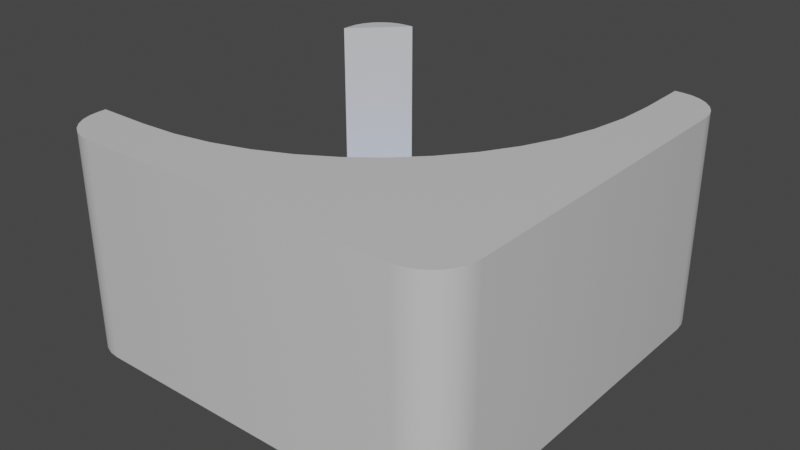 # Source: river1.blend  (saved by Blender 2.91.10; exported with 4.5.12 LTS)
import bpy
from mathutils import Matrix  # noqa: F401  (used for matrix-valued properties, if any)

bpy.ops.wm.read_factory_settings(use_empty=True)
scene = bpy.context.scene
scene.name = 'Scene'

# ---- collections
col_collection = bpy.data.collections.new('Collection'); scene.collection.children.link(col_collection)

# ---- materials (node trees are filled in below, after node groups)
mat_ground_001 = bpy.data.materials.new('Ground.001')
mat_ground_001.use_transparent_shadow = False
mat_ground_001.diffuse_color = (0.6344, 0.6344, 0.6344, 1.0)
mat_ground_001.roughness = 0.5
mat_water = bpy.data.materials.new('water')
mat_water.use_transparent_shadow = False

# ---- material node trees
mat_ground_001.use_nodes = True; mat_ground_001.node_tree.nodes.clear()
_N = mat_ground_001.node_tree.nodes; _L = mat_ground_001.node_tree.links
n0 = _N.new('ShaderNodeBsdfPrincipled'); n0.name = 'Principled BSDF'; n0.location = (10, 300)
n0.distribution = 'GGX'
n0.subsurface_method = 'BURLEY'
n0.inputs[0].default_value = (0.6344, 0.6344, 0.6344, 1.0)
n0.inputs[3].default_value = 1.45
n0.inputs[27].default_value = (0.0, 0.0, 0.0, 1.0)
n0.inputs[28].default_value = 1.0
n1 = _N.new('ShaderNodeNormalMap'); n1.name = 'Normal Map'; n1.location = (-300, -300)
n1.label = 'Normal/Map'
n1.inputs[0].default_value = 0.0
n2 = _N.new('ShaderNodeOutputMaterial'); n2.name = 'Material Output'; n2.location = (300, 300)
_L.new(n0.outputs[0], n2.inputs[0])
_L.new(n1.outputs[0], n0.inputs[5])
n2.is_active_output = True
mat_water.use_nodes = True; mat_water.node_tree.nodes.clear()
_N = mat_water.node_tree.nodes; _L = mat_water.node_tree.links
n0 = _N.new('ShaderNodeBsdfPrincipled'); n0.name = 'Principled BSDF'; n0.location = (10, 300)
n0.distribution = 'GGX'
n0.subsurface_method = 'BURLEY'
n0.inputs[0].default_value = (0.0, 0.2346, 0.7991, 1.0)
n0.inputs[1].default_value = 0.5745
n0.inputs[3].default_value = 1.45
n0.inputs[27].default_value = (0.0, 0.0, 0.0, 1.0)
n0.inputs[28].default_value = 1.0
n1 = _N.new('ShaderNodeOutputMaterial'); n1.name = 'Material Output'; n1.location = (300, 300)
_L.new(n0.outputs[0], n1.inputs[0])
n1.is_active_output = True

# ---- world
world_world = bpy.data.worlds.new('World'); scene.world = world_world
world_world.use_nodes = True; world_world.node_tree.nodes.clear()
_N = world_world.node_tree.nodes; _L = world_world.node_tree.links
n0 = _N.new('ShaderNodeOutputWorld'); n0.name = 'World Output'; n0.location = (300, 300)
n1 = _N.new('ShaderNodeBackground'); n1.name = 'Background'; n1.location = (10, 300)
n1.inputs[0].default_value = (0.05088, 0.05088, 0.05088, 1.0)
_L.new(n1.outputs[0], n0.inputs[0])
n0.is_active_output = True
world_world.color = (0.05088, 0.05088, 0.05088)
world_world.use_sun_shadow = False
world_world.sun_shadow_jitter_overblur = 0.0

# ---- meshes
me_plane_059 = bpy.data.meshes.new('Plane.059')
me_plane_059.from_pydata([(-3.0, 3.0, -3.0), (3.0, -3.0, -3.0), (2.979, -3.0, -3.0), (-3.0, 2.979, -3.0), (2.258, -2.956, -3.0), (1.548, -2.826, -3.0), (0.8589, -2.611, -3.0), (0.2005, -2.315, -3.0), (-0.4174, -1.942, -3.0), (-0.9858, -1.496, -3.0), (-1.496, -0.9858, -3.0), (-1.942, -0.4174, -3.0), (-2.315, 0.2005, -3.0), (-2.611, 0.8589, -3.0), (-2.826, 1.548, -3.0), (-2.956, 2.258, -3.0), (3.0, 3.9, -3.0), (3.9, 3.0, -3.0), (3.011, 3.759, -3.0), (3.044, 3.622, -3.0), (3.098, 3.491, -3.0), (3.172, 3.371, -3.0), (3.264, 3.264, -3.0), (3.371, 3.172, -3.0), (3.491, 3.098, -3.0), (3.622, 3.044, -3.0), (3.759, 3.011, -3.0), (-3.521, -3.916, 0.2195), (-3.342, -3.979, 0.2195), (-4.0, -3.153, 0.2195), (-3.153, -4.0, 0.2195), (-3.153, -4.0, 0.07126), (-4.0, -3.153, 0.07126), (-3.342, -3.979, 0.07126), (-3.521, -3.916, 0.07126), (-3.681, -3.815, 0.07126), (-3.815, -3.681, 0.07126), (-3.916, -3.521, 0.07126), (-3.979, -3.342, 0.07126), (4.0, -3.153, 0.07126), (3.153, -4.0, 0.07126), (3.979, -3.342, 0.07126), (3.916, -3.521, 0.07126), (3.815, -3.681, 0.07126), (3.681, -3.815, 0.07126), (3.521, -3.916, 0.07126), (3.342, -3.979, 0.07126), (-3.153, 4.0, 0.07126), (-4.0, 3.153, 0.07126), (-3.342, 3.979, 0.07126), (-3.521, 3.916, 0.07126), (-3.681, 3.815, 0.07126), (-3.815, 3.681, 0.07126), (-3.916, 3.521, 0.07126), (-3.979, 3.342, 0.07126), (3.153, 4.0, 0.07126), (4.0, 3.153, 0.07126), (3.342, 3.979, 0.07126), (3.521, 3.916, 0.07126), (3.681, 3.815, 0.07126), (3.815, 3.681, 0.07126), (3.916, 3.521, 0.07126), (3.979, 3.342, 0.07126), (-3.681, -3.815, 0.2195), (-3.815, -3.681, 0.2195), (-3.916, -3.521, 0.2195), (-3.979, -3.342, 0.2195), (4.0, -3.153, 0.2195), (3.153, -4.0, 0.2195), (3.979, -3.342, 0.2195), (3.916, -3.521, 0.2195), (3.815, -3.681, 0.2195), (3.681, -3.815, 0.2195), (3.521, -3.916, 0.2195), (3.342, -3.979, 0.2195), (-3.153, 4.0, 0.2195), (-4.0, 3.153, 0.2195), (-3.342, 3.979, 0.2195), (-3.521, 3.916, 0.2195), (-3.681, 3.815, 0.2195), (-3.815, 3.681, 0.2195), (-3.916, 3.521, 0.2195), (-3.979, 3.342, 0.2195), (3.153, 4.0, 0.2195), (4.0, 3.153, 0.2195), (3.342, 3.979, 0.2195), (3.521, 3.916, 0.2195), (3.681, 3.815, 0.2195), (3.815, 3.681, 0.2195), (3.916, 3.521, 0.2195), (3.979, 3.342, 0.2195), (-4.0, -3.153, -3.929), (-4.0, 3.153, -3.929), (-3.979, 3.342, -3.929), (-3.916, 3.521, -3.929), (-3.815, 3.681, -3.929), (-3.681, 3.815, -3.929), (-3.521, 3.916, -3.929), (-3.342, 3.979, -3.929), (-3.153, 4.0, -3.929), (3.153, 4.0, -3.929), (3.342, 3.979, -3.929), (3.521, 3.916, -3.929), (3.681, 3.815, -3.929), (3.815, 3.681, -3.929), (3.916, 3.521, -3.929), (3.979, 3.342, -3.929), (4.0, 3.153, -3.929), (4.0, -3.153, -3.929), (3.979, -3.342, -3.929), (3.916, -3.521, -3.929), (3.815, -3.681, -3.929), (3.681, -3.815, -3.929), (3.521, -3.916, -3.929), (3.342, -3.979, -3.929), (3.153, -4.0, -3.929), (-3.153, -4.0, -3.929), (-3.342, -3.979, -3.929), (-3.521, -3.916, -3.929), (-3.681, -3.815, -3.929), (-3.815, -3.681, -3.929), (-3.916, -3.521, -3.929), (-3.979, -3.342, -3.929), (3.0, -3.0, 0.2195), (2.979, -3.0, 0.2195), (1.548, -2.826, 0.2195), (-3.0, 2.979, 0.2195), (0.8589, -2.611, 0.2195), (-3.0, 3.0, 0.2195), (0.2005, -2.315, 0.2195), (4.0, -3.0, 0.2195), (4.0, -3.0, 0.07126), (-0.4174, -1.942, 0.2195), (4.0, -3.0, -3.0), (-0.9858, -1.496, 0.2195), (-1.496, -0.9858, 0.2195), (-3.0, 4.0, 0.2195), (-3.0, 4.0, 0.07126), (-3.0, 4.0, -3.0), (3.0, 4.0, -3.0), (-1.942, -0.4174, 0.2195), (-2.315, 0.2005, 0.2195), (-2.611, 0.8589, 0.2195), (3.0, 4.0, 0.2195), (3.0, 4.0, 0.07126), (-2.826, 1.548, 0.2195), (-2.956, 2.258, 0.2195), (4.0, 3.0, -3.0), (4.0, 3.0, 0.2195), (4.0, 3.0, 0.07126), (2.258, -2.956, 0.2195)], [], [(42, 43, 111, 110), (45, 44, 72, 73), (47, 49, 77, 75), (44, 43, 71, 72), (49, 50, 78, 77), (43, 42, 70, 71), (48, 32, 29, 76), (50, 51, 79, 78), (42, 41, 69, 70), (32, 38, 66, 29), (51, 52, 80, 79), (41, 39, 67, 69), (38, 37, 65, 66), (52, 53, 81, 80), (37, 36, 64, 65), (53, 54, 82, 81), (56, 62, 90, 84), (36, 35, 63, 64), (54, 48, 76, 82), (62, 61, 89, 90), (35, 34, 27, 63), (61, 60, 88, 89), (34, 33, 28, 27), (60, 59, 87, 88), (33, 31, 30, 28), (59, 58, 86, 87), (31, 40, 68, 30), (58, 57, 85, 86), (40, 46, 74, 68), (57, 55, 83, 85), (46, 45, 73, 74), (91, 92, 93, 94, 95, 96, 97, 98, 99, 100, 101, 102, 103, 104, 105, 106, 107, 108, 109, 110, 111, 112, 113, 114, 115, 116, 117, 118, 119, 120, 121, 122), (50, 49, 98, 97), (43, 44, 112, 111), (49, 47, 99, 98), (44, 45, 113, 112), (45, 46, 114, 113), (55, 57, 101, 100), (46, 40, 115, 114), (57, 58, 102, 101), (40, 31, 116, 115), (58, 59, 103, 102), (31, 33, 117, 116), (59, 60, 104, 103), (33, 34, 118, 117), (60, 61, 105, 104), (32, 48, 92, 91), (34, 35, 119, 118), (61, 62, 106, 105), (48, 54, 93, 92), (35, 36, 120, 119), (62, 56, 107, 106), (54, 53, 94, 93), (36, 37, 121, 120), (53, 52, 95, 94), (37, 38, 122, 121), (39, 41, 109, 108), (52, 51, 96, 95), (38, 32, 91, 122), (41, 42, 110, 109), (51, 50, 97, 96), (1, 2, 124, 123), (126, 3, 0, 128), (1, 123, 130, 131, 133), (136, 128, 0, 138, 137), (148, 143, 144, 139, 16, 18, 19, 20, 21, 22, 23, 24, 25, 26, 17, 147, 149), (2, 4, 150, 124), (4, 5, 125, 150), (5, 6, 127, 125), (6, 7, 129, 127), (7, 8, 132, 129), (8, 9, 134, 132), (9, 10, 135, 134), (135, 10, 11, 140), (140, 11, 12, 141), (141, 12, 13, 142), (142, 13, 14, 145), (145, 14, 15, 146), (146, 15, 3, 126), (72, 71, 70, 69, 67, 130, 123, 124, 150, 125, 127, 129, 132, 134, 135, 140, 141, 142, 145, 146, 126, 128, 136, 75, 77, 78, 79, 80, 81, 82, 76, 29, 66, 65, 64, 63, 27, 28, 30, 68, 74, 73), (148, 84, 90, 89, 88, 87, 86, 85, 83, 143), (56, 84, 148, 149), (67, 39, 131, 130), (47, 75, 136, 137), (83, 55, 144, 143), (55, 100, 99, 47, 137, 138, 139, 144), (131, 39, 108, 107, 56, 149, 147, 133)])
me_plane_059.polygons.foreach_set('use_smooth', [1, 1, 1, 1, 1, 1, 1, 1, 1, 1, 1, 1, 1, 1, 1, 1, 1, 1, 1, 1, 1, 1, 1, 1, 1, 1, 1, 1, 1, 1, 1, 1, 1, 1, 1, 1, 1, 1, 1, 1, 1, 1, 1, 1, 1, 1, 1, 1, 1, 1, 1, 1, 1, 1, 1, 1, 1, 1, 1, 1, 1, 0, 0, 0, 0, 0, 0, 0, 0, 0, 0, 0, 0, 0, 0, 0, 0, 0, 0, 1, 1, 1, 1, 1, 1, 1, 1])
_k = set([(27, 28), (27, 63), (28, 30), (29, 66), (29, 76), (30, 68), (31, 33), (31, 40), (32, 38), (32, 48), (33, 34), (34, 35), (35, 36), (36, 37), (37, 38), (39, 41), (39, 131), (40, 46), (41, 42), (42, 43), (43, 44), (44, 45), (45, 46), (47, 49), (47, 137), (48, 54), (49, 50), (50, 51), (51, 52), (52, 53), (53, 54), (55, 57), (55, 144), (56, 62), (56, 149), (57, 58), (58, 59), (59, 60), (60, 61), (61, 62), (63, 64), (64, 65), (65, 66), (67, 69), (67, 130), (68, 74), (69, 70), (70, 71), (71, 72), (72, 73), (73, 74), (75, 77), (75, 136), (76, 82), (77, 78), (78, 79), (79, 80), (80, 81), (81, 82), (83, 85), (83, 143), (84, 90), (84, 148), (85, 86), (86, 87), (87, 88), (88, 89), (89, 90), (91, 92), (91, 122), (92, 93), (93, 94), (94, 95), (95, 96), (96, 97), (97, 98), (98, 99), (99, 100), (100, 101), (101, 102), (102, 103), (103, 104), (104, 105), (105, 106), (106, 107), (107, 108), (108, 109), (109, 110), (110, 111), (111, 112), (112, 113), (113, 114), (114, 115), (115, 116), (116, 117), (117, 118), (118, 119), (119, 120), (120, 121), (121, 122)])
me_plane_059.attributes.new('sharp_edge', 'BOOLEAN', 'EDGE').data.foreach_set('value', [ (min(e.vertices), max(e.vertices)) in _k for e in me_plane_059.edges])
_uv = me_plane_059.uv_layers.new(name='UVMap')
_uv.uv.foreach_set('vector', [0.9895, 0.0599, 0.9769, 0.03984, 0.9769, 0.03984, 0.9895, 0.0599, 0.9401, 0.01048, 0.9602, 0.02309, 0.9602, 0.02309, 0.9401, 0.01048, 0.1058, 1.0, 0.08227, 0.9973, 0.08227, 0.9973, 0.1058, 1.0, 0.9602, 0.02309, 0.9769, 0.03984, 0.9769, 0.03984, 0.9602, 0.02309, 0.08227, 0.9973, 0.0599, 0.9895, 0.0599, 0.9895, 0.08227, 0.9973, 0.9769, 0.03984, 0.9895, 0.0599, 0.9895, 0.0599, 0.9769, 0.03984, 0.0, 0.8942, 0.0, 0.1058, 0.0, 0.1058, 0.0, 0.8942, 0.0599, 0.9895, 0.03984, 0.9769, 0.03984, 0.9769, 0.0599, 0.9895, 0.9895, 0.0599, 0.9973, 0.08227, 0.9973, 0.08227, 0.9895, 0.0599, 0.0, 0.1058, 0.002653, 0.08227, 0.002653, 0.08227, 0.0, 0.1058, 0.03984, 0.9769, 0.02309, 0.9602, 0.02309, 0.9602, 0.03984, 0.9769, 0.9973, 0.08227, 1.0, 0.1058, 1.0, 0.1058, 0.9973, 0.08227, 0.002653, 0.08227, 0.01048, 0.0599, 0.01048, 0.0599, 0.002653, 0.08227, 0.02309, 0.9602, 0.01048, 0.9401, 0.01048, 0.9401, 0.02309, 0.9602, 0.01048, 0.0599, 0.02309, 0.03984, 0.02309, 0.03984, 0.01048, 0.0599, 0.01048, 0.9401, 0.002653, 0.9177, 0.002653, 0.9177, 0.01048, 0.9401, 1.0, 0.8942, 0.9973, 0.9177, 0.9973, 0.9177, 1.0, 0.8942, 0.02309, 0.03984, 0.03984, 0.02309, 0.03984, 0.02309, 0.02309, 0.03984, 0.002653, 0.9177, 0.0, 0.8942, 0.0, 0.8942, 0.002653, 0.9177, 0.9973, 0.9177, 0.9895, 0.9401, 0.9895, 0.9401, 0.9973, 0.9177, 0.03984, 0.02309, 0.0599, 0.01048, 0.0599, 0.01048, 0.03984, 0.02309, 0.9895, 0.9401, 0.9769, 0.9602, 0.9769, 0.9602, 0.9895, 0.9401, 0.0599, 0.01048, 0.08227, 0.002653, 0.08227, 0.002653, 0.0599, 0.01048, 0.9769, 0.9602, 0.9602, 0.9769, 0.9602, 0.9769, 0.9769, 0.9602, 0.08227, 0.002653, 0.1058, 0.0, 0.1058, 0.0, 0.08227, 0.002653, 0.9602, 0.9769, 0.9401, 0.9895, 0.9401, 0.9895, 0.9602, 0.9769, 0.1058, 0.0, 0.8942, 0.0, 0.8942, 0.0, 0.1058, 0.0, 0.9401, 0.9895, 0.9177, 0.9973, 0.9177, 0.9973, 0.9401, 0.9895, 0.8942, 0.0, 0.9177, 0.002653, 0.9177, 0.002653, 0.8942, 0.0, 0.9177, 0.9973, 0.8942, 1.0, 0.8942, 1.0, 0.9177, 0.9973, 0.9177, 0.002653, 0.9401, 0.01048, 0.9401, 0.01048, 0.9177, 0.002653, 0.0, 0.1058, 0.0, 0.8942, 0.002653, 0.9177, 0.01048, 0.9401, 0.02309, 0.9602, 0.03984, 0.9769, 0.0599, 0.9895, 0.08227, 0.9973, 0.1058, 1.0, 0.8942, 1.0, 0.9177, 0.9973, 0.9401, 0.9895, 0.9602, 0.9769, 0.9769, 0.9602, 0.9895, 0.9401, 0.9973, 0.9177, 1.0, 0.8942, 1.0, 0.1058, 0.9973, 0.08227, 0.9895, 0.0599, 0.9769, 0.03984, 0.9602, 0.02309, 0.9401, 0.01048, 0.9177, 0.002653, 0.8942, 0.0, 0.1058, 0.0, 0.08227, 0.002653, 0.0599, 0.01048, 0.03984, 0.02309, 0.02309, 0.03984, 0.01048, 0.0599, 0.002653, 0.08227, 0.0599, 0.9895, 0.08227, 0.9973, 0.08227, 0.9973, 0.0599, 0.9895, 0.9769, 0.03984, 0.9602, 0.02309, 0.9602, 0.02309, 0.9769, 0.03984, 0.08227, 0.9973, 0.1058, 1.0, 0.1058, 1.0, 0.08227, 0.9973, 0.9602, 0.02309, 0.9401, 0.01048, 0.9401, 0.01048, 0.9602, 0.02309, 0.9401, 0.01048, 0.9177, 0.002653, 0.9177, 0.002653, 0.9401, 0.01048, 0.8942, 1.0, 0.9177, 0.9973, 0.9177, 0.9973, 0.8942, 1.0, 0.9177, 0.002653, 0.8942, 0.0, 0.8942, 0.0, 0.9177, 0.002653, 0.9177, 0.9973, 0.9401, 0.9895, 0.9401, 0.9895, 0.9177, 0.9973, 0.8942, 0.0, 0.1058, 0.0, 0.1058, 0.0, 0.8942, 0.0, 0.9401, 0.9895, 0.9602, 0.9769, 0.9602, 0.9769, 0.9401, 0.9895, 0.1058, 0.0, 0.08227, 0.002653, 0.08227, 0.002653, 0.1058, 0.0, 0.9602, 0.9769, 0.9769, 0.9602, 0.9769, 0.9602, 0.9602, 0.9769, 0.08227, 0.002653, 0.0599, 0.01048, 0.0599, 0.01048, 0.08227, 0.002653, 0.9769, 0.9602, 0.9895, 0.9401, 0.9895, 0.9401, 0.9769, 0.9602, 0.0, 0.1058, 0.0, 0.8942, 0.0, 0.8942, 0.0, 0.1058, 0.0599, 0.01048, 0.03984, 0.02309, 0.03984, 0.02309, 0.0599, 0.01048, 0.9895, 0.9401, 0.9973, 0.9177, 0.9973, 0.9177, 0.9895, 0.9401, 0.0, 0.8942, 0.002653, 0.9177, 0.002653, 0.9177, 0.0, 0.8942, 0.03984, 0.02309, 0.02309, 0.03984, 0.02309, 0.03984, 0.03984, 0.02309, 0.9973, 0.9177, 1.0, 0.8942, 1.0, 0.8942, 0.9973, 0.9177, 0.002653, 0.9177, 0.01048, 0.9401, 0.01048, 0.9401, 0.002653, 0.9177, 0.02309, 0.03984, 0.01048, 0.0599, 0.01048, 0.0599, 0.02309, 0.03984, 0.01048, 0.9401, 0.02309, 0.9602, 0.02309, 0.9602, 0.01048, 0.9401, 0.01048, 0.0599, 0.002653, 0.08227, 0.002653, 0.08227, 0.01048, 0.0599, 1.0, 0.1058, 0.9973, 0.08227, 0.9973, 0.08227, 1.0, 0.1058, 0.02309, 0.9602, 0.03984, 0.9769, 0.03984, 0.9769, 0.02309, 0.9602, 0.002653, 0.08227, 0.0, 0.1058, 0.0, 0.1058, 0.002653, 0.08227, 0.9973, 0.08227, 0.9895, 0.0599, 0.9895, 0.0599, 0.9973, 0.08227, 0.03984, 0.9769, 0.0599, 0.9895, 0.0599, 0.9895, 0.03984, 0.9769, 0.375, 0.75, 0.375, 0.7509, 0.5091, 0.7509, 0.5091, 0.75, 0.5091, 0.2491, 0.375, 0.2491, 0.375, 0.25, 0.5091, 0.25, 0.375, 0.75, 0.5091, 0.75, 0.5091, 0.75, 0.503, 0.75, 0.375, 0.75, 0.5091, 0.25, 0.5091, 0.25, 0.375, 0.25, 0.375, 0.25, 0.503, 0.25, 0.5091, 0.5, 0.5091, 0.5, 0.503, 0.5, 0.375, 0.5, 0.375, 0.5, 0.375, 0.5, 0.375, 0.5, 0.375, 0.5, 0.375, 0.5, 0.375, 0.5, 0.375, 0.5, 0.375, 0.5, 0.375, 0.5, 0.375, 0.5, 0.375, 0.5, 0.375, 0.5, 0.503, 0.5, 0.375, 0.7509, 0.375, 0.7809, 0.5091, 0.7809, 0.5091, 0.7509, 0.375, 0.7809, 0.375, 0.8105, 0.5091, 0.8105, 0.5091, 0.7809, 0.375, 0.8105, 0.375, 0.8392, 0.5091, 0.8392, 0.5091, 0.8105, 0.375, 0.8392, 0.375, 0.8666, 0.5091, 0.8666, 0.5091, 0.8392, 0.375, 0.8666, 0.375, 0.8924, 0.5091, 0.8924, 0.5091, 0.8666, 0.375, 0.8924, 0.375, 0.9161, 0.5091, 0.9161, 0.5091, 0.8924, 0.375, 0.0, 0.375, 0.08393, 0.5091, 0.08393, 0.5091, 0.0, 0.5091, 0.08393, 0.375, 0.08393, 0.375, 0.1076, 0.5091, 0.1076, 0.5091, 0.1076, 0.375, 0.1076, 0.375, 0.1334, 0.5091, 0.1334, 0.5091, 0.1334, 0.375, 0.1334, 0.375, 0.1608, 0.5091, 0.1608, 0.5091, 0.1608, 0.375, 0.1608, 0.375, 0.1895, 0.5091, 0.1895, 0.5091, 0.1895, 0.375, 0.1895, 0.375, 0.2191, 0.5091, 0.2191, 0.5091, 0.2191, 0.375, 0.2191, 0.375, 0.2491, 0.5091, 0.2491, 0.9602, 0.02309, 0.9769, 0.03984, 0.9895, 0.0599, 0.9973, 0.08227, 1.0, 0.1058, 1.0, 0.125, 0.875, 0.125, 0.8724, 0.125, 0.7823, 0.1304, 0.6935, 0.1467, 0.6074, 0.1736, 0.5251, 0.2106, 0.4478, 0.2573, 0.3768, 0.313, 0.313, 0.3768, 0.2573, 0.4478, 0.2106, 0.5251, 0.1736, 0.6074, 0.1467, 0.6935, 0.1304, 0.7823, 0.125, 0.8724, 0.125, 0.875, 0.125, 1.0, 0.1058, 1.0, 0.08227, 0.9973, 0.0599, 0.9895, 0.03984, 0.9769, 0.02309, 0.9602, 0.01048, 0.9401, 0.002653, 0.9177, 0.0, 0.8942, 0.0, 0.1058, 0.002653, 0.08227, 0.01048, 0.0599, 0.02309, 0.03984, 0.03984, 0.02309, 0.0599, 0.01048, 0.08227, 0.002653, 0.1058, 0.0, 0.8942, 0.0, 0.9177, 0.002653, 0.9401, 0.01048, 1.0, 0.875, 1.0, 0.8942, 0.9973, 0.9177, 0.9895, 0.9401, 0.9769, 0.9602, 0.9602, 0.9769, 0.9401, 0.9895, 0.9177, 0.9973, 0.8942, 1.0, 0.875, 1.0, 1.0, 0.8942, 1.0, 0.8942, 1.0, 0.875, 1.0, 0.875, 1.0, 0.1058, 1.0, 0.1058, 1.0, 0.125, 1.0, 0.125, 0.1058, 1.0, 0.1058, 1.0, 0.125, 1.0, 0.125, 1.0, 0.8942, 1.0, 0.8942, 1.0, 0.875, 1.0, 0.875, 1.0, 0.8942, 1.0, 0.8942, 1.0, 0.1058, 1.0, 0.1058, 1.0, 0.125, 1.0, 0.125, 1.0, 0.875, 1.0, 0.875, 1.0, 1.0, 0.125, 1.0, 0.1058, 1.0, 0.1058, 1.0, 0.8942, 1.0, 0.8942, 1.0, 0.875, 1.0, 0.875, 1.0, 0.125])
_ca = me_plane_059.color_attributes.new('Col', 'BYTE_COLOR', 'CORNER')
_ca.data.foreach_set('color', [1.0, 1.0, 1.0, 1.0, 1.0, 1.0, 1.0, 1.0, 1.0, 1.0, 1.0, 1.0, 1.0, 1.0, 1.0, 1.0, 1.0, 1.0, 1.0, 1.0, 1.0, 1.0, 1.0, 1.0, 1.0, 1.0, 1.0, 1.0, 1.0, 1.0, 1.0, 1.0, 1.0, 1.0, 1.0, 1.0, 1.0, 1.0, 1.0, 1.0, 1.0, 1.0, 1.0, 1.0, 1.0, 1.0, 1.0, 1.0, 1.0, 1.0, 1.0, 1.0, 1.0, 1.0, 1.0, 1.0, 1.0, 1.0, 1.0, 1.0, 1.0, 1.0, 1.0, 1.0, 1.0, 1.0, 1.0, 1.0, 1.0, 1.0, 1.0, 1.0, 1.0, 1.0, 1.0, 1.0, 1.0, 1.0, 1.0, 1.0, 1.0, 1.0, 1.0, 1.0, 1.0, 1.0, 1.0, 1.0, 1.0, 1.0, 1.0, 1.0, 1.0, 1.0, 1.0, 1.0, 1.0, 1.0, 1.0, 1.0, 1.0, 1.0, 1.0, 1.0, 1.0, 1.0, 1.0, 1.0, 1.0, 1.0, 1.0, 1.0, 1.0, 1.0, 1.0, 1.0, 1.0, 1.0, 1.0, 1.0, 1.0, 1.0, 1.0, 1.0, 1.0, 1.0, 1.0, 1.0, 1.0, 1.0, 1.0, 1.0, 1.0, 1.0, 1.0, 1.0, 1.0, 1.0, 1.0, 1.0, 1.0, 1.0, 1.0, 1.0, 1.0, 1.0, 1.0, 1.0, 1.0, 1.0, 1.0, 1.0, 1.0, 1.0, 1.0, 1.0, 1.0, 1.0, 1.0, 1.0, 1.0, 1.0, 1.0, 1.0, 1.0, 1.0, 1.0, 1.0, 1.0, 1.0, 1.0, 1.0, 1.0, 1.0, 1.0, 1.0, 1.0, 1.0, 1.0, 1.0, 1.0, 1.0, 1.0, 1.0, 1.0, 1.0, 1.0, 1.0, 1.0, 1.0, 1.0, 1.0, 1.0, 1.0, 1.0, 1.0, 1.0, 1.0, 1.0, 1.0, 1.0, 1.0, 1.0, 1.0, 1.0, 1.0, 1.0, 1.0, 1.0, 1.0, 1.0, 1.0, 1.0, 1.0, 1.0, 1.0, 1.0, 1.0, 1.0, 1.0, 1.0, 1.0, 1.0, 1.0, 1.0, 1.0, 1.0, 1.0, 1.0, 1.0, 1.0, 1.0, 1.0, 1.0, 1.0, 1.0, 1.0, 1.0, 1.0, 1.0, 1.0, 1.0, 1.0, 1.0, 1.0, 1.0, 1.0, 1.0, 1.0, 1.0, 1.0, 1.0, 1.0, 1.0, 1.0, 1.0, 1.0, 1.0, 1.0, 1.0, 1.0, 1.0, 1.0, 1.0, 1.0, 1.0, 1.0, 1.0, 1.0, 1.0, 1.0, 1.0, 1.0, 1.0, 1.0, 1.0, 1.0, 1.0, 1.0, 1.0, 1.0, 1.0, 1.0, 1.0, 1.0, 1.0, 1.0, 1.0, 1.0, 1.0, 1.0, 1.0, 1.0, 1.0, 1.0, 1.0, 1.0, 1.0, 1.0, 1.0, 1.0, 1.0, 1.0, 1.0, 1.0, 1.0, 1.0, 1.0, 1.0, 1.0, 1.0, 1.0, 1.0, 1.0, 1.0, 1.0, 1.0, 1.0, 1.0, 1.0, 1.0, 1.0, 1.0, 1.0, 1.0, 1.0, 1.0, 1.0, 1.0, 1.0, 1.0, 1.0, 1.0, 1.0, 1.0, 1.0, 1.0, 1.0, 1.0, 1.0, 1.0, 1.0, 1.0, 1.0, 1.0, 1.0, 1.0, 1.0, 1.0, 1.0, 1.0, 1.0, 1.0, 1.0, 1.0, 1.0, 1.0, 1.0, 1.0, 1.0, 1.0, 1.0, 1.0, 1.0, 1.0, 1.0, 1.0, 1.0, 1.0, 1.0, 1.0, 1.0, 1.0, 1.0, 1.0, 1.0, 1.0, 1.0, 1.0, 1.0, 1.0, 1.0, 1.0, 1.0, 1.0, 1.0, 1.0, 1.0, 1.0, 1.0, 1.0, 1.0, 1.0, 1.0, 1.0, 1.0, 1.0, 1.0, 1.0, 1.0, 1.0, 1.0, 1.0, 1.0, 1.0, 1.0, 1.0, 1.0, 1.0, 1.0, 1.0, 1.0, 1.0, 1.0, 1.0, 1.0, 1.0, 1.0, 1.0, 1.0, 1.0, 1.0, 1.0, 1.0, 1.0, 1.0, 1.0, 1.0, 1.0, 1.0, 1.0, 1.0, 1.0, 1.0, 1.0, 1.0, 1.0, 1.0, 1.0, 1.0, 1.0, 1.0, 1.0, 1.0, 1.0, 1.0, 1.0, 1.0, 1.0, 1.0, 1.0, 1.0, 1.0, 1.0, 1.0, 1.0, 1.0, 1.0, 1.0, 1.0, 1.0, 1.0, 1.0, 1.0, 1.0, 1.0, 1.0, 1.0, 1.0, 1.0, 1.0, 1.0, 1.0, 1.0, 1.0, 1.0, 1.0, 1.0, 1.0, 1.0, 1.0, 1.0, 1.0, 1.0, 1.0, 1.0, 1.0, 1.0, 1.0, 1.0, 1.0, 1.0, 1.0, 1.0, 1.0, 1.0, 1.0, 1.0, 1.0, 1.0, 1.0, 1.0, 1.0, 1.0, 1.0, 1.0, 1.0, 1.0, 1.0, 1.0, 1.0, 1.0, 1.0, 1.0, 1.0, 1.0, 1.0, 1.0, 1.0, 1.0, 1.0, 1.0, 1.0, 1.0, 1.0, 1.0, 1.0, 1.0, 1.0, 1.0, 1.0, 1.0, 1.0, 1.0, 1.0, 1.0, 1.0, 1.0, 1.0, 1.0, 1.0, 1.0, 1.0, 1.0, 1.0, 1.0, 1.0, 1.0, 1.0, 1.0, 1.0, 1.0, 1.0, 1.0, 1.0, 1.0, 1.0, 1.0, 1.0, 1.0, 1.0, 1.0, 1.0, 1.0, 1.0, 1.0, 1.0, 1.0, 1.0, 1.0, 1.0, 1.0, 1.0, 1.0, 1.0, 1.0, 1.0, 1.0, 1.0, 1.0, 1.0, 1.0, 1.0, 1.0, 1.0, 1.0, 1.0, 1.0, 1.0, 1.0, 1.0, 1.0, 1.0, 1.0, 1.0, 1.0, 1.0, 1.0, 1.0, 1.0, 1.0, 1.0, 1.0, 1.0, 1.0, 1.0, 1.0, 1.0, 1.0, 1.0, 1.0, 1.0, 1.0, 1.0, 1.0, 1.0, 1.0, 1.0, 1.0, 1.0, 1.0, 1.0, 1.0, 1.0, 1.0, 1.0, 1.0, 1.0, 1.0, 1.0, 1.0, 1.0, 1.0, 1.0, 1.0, 1.0, 1.0, 1.0, 1.0, 1.0, 1.0, 1.0, 1.0, 1.0, 1.0, 1.0, 1.0, 1.0, 1.0, 1.0, 1.0, 1.0, 1.0, 1.0, 1.0, 1.0, 1.0, 1.0, 1.0, 1.0, 1.0, 1.0, 1.0, 1.0, 1.0, 1.0, 1.0, 1.0, 1.0, 1.0, 1.0, 1.0, 1.0, 1.0, 1.0, 1.0, 1.0, 1.0, 1.0, 1.0, 1.0, 1.0, 1.0, 1.0, 1.0, 1.0, 1.0, 1.0, 1.0, 1.0, 1.0, 1.0, 1.0, 1.0, 1.0, 1.0, 1.0, 1.0, 1.0, 1.0, 1.0, 1.0, 1.0, 1.0, 1.0, 1.0, 1.0, 1.0, 1.0, 1.0, 1.0, 1.0, 1.0, 1.0, 1.0, 1.0, 1.0, 1.0, 1.0, 1.0, 1.0, 1.0, 1.0, 1.0, 1.0, 1.0, 1.0, 1.0, 1.0, 1.0, 1.0, 1.0, 1.0, 1.0, 1.0, 1.0, 1.0, 1.0, 1.0, 1.0, 1.0, 1.0, 1.0, 1.0, 1.0, 1.0, 1.0, 1.0, 1.0, 1.0, 1.0, 1.0, 1.0, 1.0, 1.0, 1.0, 1.0, 1.0, 1.0, 1.0, 1.0, 1.0, 1.0, 1.0, 1.0, 1.0, 1.0, 1.0, 1.0, 1.0, 1.0, 1.0, 1.0, 1.0, 1.0, 1.0, 1.0, 1.0, 1.0, 1.0, 1.0, 1.0, 1.0, 1.0, 1.0, 1.0, 1.0, 1.0, 1.0, 1.0, 1.0, 1.0, 1.0, 1.0, 1.0, 1.0, 1.0, 1.0, 1.0, 1.0, 1.0, 1.0, 1.0, 1.0, 1.0, 1.0, 1.0, 1.0, 1.0, 1.0, 1.0, 1.0, 1.0, 1.0, 1.0, 1.0, 1.0, 1.0, 1.0, 1.0, 1.0, 1.0, 1.0, 1.0, 1.0, 1.0, 1.0, 1.0, 1.0, 1.0, 1.0, 1.0, 1.0, 1.0, 1.0, 1.0, 1.0, 1.0, 1.0, 1.0, 1.0, 1.0, 1.0, 1.0, 1.0, 1.0, 1.0, 1.0, 1.0, 1.0, 1.0, 1.0, 1.0, 1.0, 1.0, 1.0, 1.0, 1.0, 1.0, 1.0, 1.0, 1.0, 1.0, 1.0, 1.0, 1.0, 1.0, 1.0, 1.0, 1.0, 1.0, 1.0, 1.0, 1.0, 1.0, 1.0, 1.0, 1.0, 1.0, 1.0, 1.0, 1.0, 1.0, 1.0, 1.0, 1.0, 1.0, 1.0, 1.0, 1.0, 1.0, 1.0, 1.0, 1.0, 1.0, 1.0, 1.0, 1.0, 1.0, 1.0, 1.0, 1.0, 1.0, 1.0, 1.0, 1.0, 1.0, 1.0, 1.0, 1.0, 1.0, 1.0, 1.0, 1.0, 1.0, 1.0, 1.0, 1.0, 1.0, 1.0, 1.0, 1.0, 1.0, 1.0, 1.0, 1.0, 1.0, 1.0, 1.0, 1.0, 1.0, 1.0, 1.0, 1.0, 1.0, 1.0, 1.0, 1.0, 1.0, 1.0, 1.0, 1.0, 1.0, 1.0, 1.0, 1.0, 1.0, 1.0, 1.0, 1.0, 1.0, 1.0, 1.0, 1.0, 1.0, 1.0, 1.0, 1.0, 1.0, 1.0, 1.0, 1.0, 1.0, 1.0, 1.0, 1.0, 1.0, 1.0, 1.0, 1.0, 1.0, 1.0, 1.0, 1.0, 1.0, 1.0, 1.0, 1.0, 1.0, 1.0, 1.0, 1.0, 1.0, 1.0, 1.0, 1.0, 1.0, 1.0, 1.0, 1.0, 1.0, 1.0, 1.0, 1.0, 1.0, 1.0, 1.0, 1.0, 1.0, 1.0, 1.0, 1.0, 1.0, 1.0, 1.0, 1.0, 1.0, 1.0, 1.0, 1.0, 1.0, 1.0, 1.0, 1.0, 1.0, 1.0, 1.0, 1.0, 1.0, 1.0, 1.0, 1.0, 1.0, 1.0, 1.0, 1.0, 1.0, 1.0, 1.0, 1.0, 1.0, 1.0, 1.0, 1.0, 1.0, 1.0, 1.0, 1.0, 1.0, 1.0, 1.0, 1.0, 1.0, 1.0, 1.0, 1.0, 1.0, 1.0, 1.0, 1.0, 1.0, 1.0, 1.0, 1.0, 1.0, 1.0, 1.0, 1.0, 1.0, 1.0, 1.0, 1.0, 1.0, 1.0, 1.0, 1.0, 1.0, 1.0, 1.0, 1.0, 1.0, 1.0, 1.0, 1.0, 1.0, 1.0, 1.0, 1.0, 1.0, 1.0, 1.0, 1.0, 1.0, 1.0, 1.0, 1.0, 1.0, 1.0, 1.0, 1.0, 1.0, 1.0, 1.0, 1.0, 1.0, 1.0, 1.0, 1.0, 1.0, 1.0, 1.0, 1.0, 1.0, 1.0, 1.0, 1.0, 1.0, 1.0, 1.0, 1.0, 1.0, 1.0, 1.0, 1.0, 1.0, 1.0, 1.0, 1.0, 1.0, 1.0, 1.0, 1.0, 1.0, 1.0, 1.0, 1.0, 1.0, 1.0, 1.0, 1.0, 1.0, 1.0, 1.0, 1.0, 1.0, 1.0, 1.0, 1.0, 1.0, 1.0, 1.0, 1.0, 1.0, 1.0, 1.0, 1.0, 1.0, 1.0, 1.0, 1.0, 1.0, 1.0, 1.0, 1.0, 1.0, 1.0, 1.0, 1.0, 1.0, 1.0, 1.0, 1.0, 1.0, 1.0, 1.0, 1.0, 1.0, 1.0, 1.0, 1.0, 1.0, 1.0, 1.0, 1.0, 1.0, 1.0, 1.0, 1.0, 1.0, 1.0, 1.0, 1.0, 1.0, 1.0, 1.0, 1.0, 1.0, 1.0, 1.0, 1.0, 1.0, 1.0, 1.0, 1.0, 1.0, 1.0, 1.0, 1.0, 1.0, 1.0, 1.0, 1.0, 1.0, 1.0, 1.0, 1.0, 1.0, 1.0, 1.0, 1.0, 1.0, 1.0, 1.0, 1.0, 1.0, 1.0, 1.0, 1.0, 1.0, 1.0, 1.0, 1.0, 1.0, 1.0, 1.0, 1.0, 1.0, 1.0, 1.0, 1.0, 1.0, 1.0, 1.0, 1.0, 1.0, 1.0, 1.0, 1.0, 1.0, 1.0, 1.0, 1.0, 1.0, 1.0, 1.0, 1.0, 1.0, 1.0, 1.0, 1.0, 1.0, 1.0, 1.0, 1.0, 1.0, 1.0, 1.0, 1.0, 1.0, 1.0, 1.0, 1.0, 1.0, 1.0, 1.0, 1.0, 1.0, 1.0, 1.0, 1.0, 1.0, 1.0, 1.0, 1.0, 1.0, 1.0, 1.0, 1.0, 1.0, 1.0, 1.0, 1.0, 1.0, 1.0, 1.0, 1.0, 1.0, 1.0, 1.0, 1.0, 1.0, 1.0, 1.0, 1.0, 1.0, 1.0, 1.0, 1.0, 1.0, 1.0, 1.0, 1.0, 1.0, 1.0, 1.0, 1.0, 1.0, 1.0, 1.0, 1.0, 1.0, 1.0, 1.0, 1.0, 1.0, 1.0, 1.0, 1.0, 1.0, 1.0, 1.0, 1.0, 1.0, 1.0, 1.0, 1.0, 1.0, 1.0, 1.0, 1.0, 1.0, 1.0, 1.0, 1.0, 1.0, 1.0, 1.0, 1.0, 1.0, 1.0, 1.0, 1.0, 1.0, 1.0, 1.0, 1.0, 1.0, 1.0, 1.0, 1.0, 1.0, 1.0, 1.0, 1.0, 1.0, 1.0, 1.0, 1.0, 1.0, 1.0, 1.0, 1.0, 1.0, 1.0, 1.0, 1.0, 1.0, 1.0, 1.0, 1.0, 1.0, 1.0, 1.0, 1.0, 1.0, 1.0, 1.0, 1.0, 1.0, 1.0, 1.0, 1.0, 1.0, 1.0, 1.0, 1.0, 1.0, 1.0, 1.0, 1.0, 1.0, 1.0, 1.0, 1.0, 1.0, 1.0, 1.0, 1.0, 1.0, 1.0, 1.0, 1.0, 1.0, 1.0, 1.0, 1.0, 1.0, 1.0, 1.0, 1.0, 1.0, 1.0, 1.0, 1.0, 1.0, 1.0, 1.0, 1.0, 1.0, 1.0, 1.0, 1.0, 1.0, 1.0, 1.0, 1.0, 1.0, 1.0, 1.0, 1.0, 1.0, 1.0, 1.0, 1.0, 1.0, 1.0, 1.0, 1.0, 1.0, 1.0, 1.0, 1.0, 1.0, 1.0, 1.0, 1.0, 1.0, 1.0, 1.0, 1.0, 1.0, 1.0, 1.0, 1.0, 1.0, 1.0, 1.0, 1.0, 1.0, 1.0, 1.0, 1.0, 1.0, 1.0, 1.0, 1.0, 1.0, 1.0, 1.0, 1.0, 1.0, 1.0, 1.0, 1.0, 1.0, 1.0, 1.0, 1.0, 1.0, 1.0, 1.0, 1.0, 1.0, 1.0, 1.0, 1.0, 1.0, 1.0, 1.0, 1.0, 1.0, 1.0, 1.0, 1.0, 1.0, 1.0, 1.0, 1.0, 1.0, 1.0, 1.0, 1.0, 1.0, 1.0, 1.0, 1.0, 1.0, 1.0, 1.0, 1.0, 1.0, 1.0, 1.0, 1.0, 1.0, 1.0, 1.0, 1.0, 1.0, 1.0, 1.0, 1.0, 1.0, 1.0, 1.0, 1.0, 1.0, 1.0, 1.0, 1.0, 1.0, 1.0, 1.0, 1.0, 1.0, 1.0, 1.0, 1.0, 1.0, 1.0, 1.0, 1.0, 1.0, 1.0, 1.0, 1.0, 1.0, 1.0, 1.0, 1.0, 1.0, 1.0, 1.0, 1.0, 1.0, 1.0, 1.0, 1.0, 1.0, 1.0, 1.0, 1.0, 1.0, 1.0, 1.0, 1.0, 1.0, 1.0, 1.0, 1.0, 1.0, 1.0, 1.0, 1.0, 1.0, 1.0, 1.0, 1.0, 1.0, 1.0, 1.0, 1.0, 1.0, 1.0, 1.0, 1.0, 1.0, 1.0, 1.0, 1.0, 1.0, 1.0, 1.0, 1.0, 1.0, 1.0, 1.0, 1.0, 1.0, 1.0, 1.0, 1.0, 1.0, 1.0, 1.0, 1.0, 1.0, 1.0, 1.0, 1.0, 1.0, 1.0, 1.0, 1.0, 1.0, 1.0, 1.0, 1.0, 1.0, 1.0, 1.0, 1.0, 1.0, 1.0, 1.0, 1.0, 1.0, 1.0, 1.0, 1.0, 1.0, 1.0, 1.0, 1.0, 1.0, 1.0, 1.0, 1.0, 1.0, 1.0, 1.0, 1.0, 1.0, 1.0, 1.0, 1.0, 1.0, 1.0, 1.0, 1.0, 1.0, 1.0, 1.0, 1.0, 1.0, 1.0, 1.0, 1.0, 1.0, 1.0, 1.0, 1.0, 1.0, 1.0, 1.0, 1.0, 1.0, 1.0, 1.0, 1.0, 1.0, 1.0, 1.0, 1.0, 1.0, 1.0, 1.0, 1.0, 1.0, 1.0, 1.0, 1.0, 1.0, 1.0, 1.0, 1.0, 1.0, 1.0, 1.0, 1.0, 1.0, 1.0, 1.0, 1.0, 1.0, 1.0, 1.0, 1.0, 1.0, 1.0, 1.0, 1.0, 1.0, 1.0, 1.0, 1.0, 1.0, 1.0, 1.0, 1.0, 1.0, 1.0, 1.0, 1.0, 1.0, 1.0, 1.0, 1.0, 1.0, 1.0, 1.0, 1.0, 1.0, 1.0, 1.0, 1.0, 1.0, 1.0, 1.0, 1.0, 1.0, 1.0, 1.0, 1.0, 1.0, 1.0, 1.0, 1.0, 1.0, 1.0, 1.0, 1.0, 1.0, 1.0, 1.0, 1.0, 1.0, 1.0, 1.0, 1.0, 1.0, 1.0, 1.0, 1.0, 1.0, 1.0, 1.0, 1.0, 1.0, 1.0, 1.0, 1.0, 1.0, 1.0, 1.0, 1.0, 1.0, 1.0, 1.0, 1.0, 1.0, 1.0])
me_plane_059.materials.append(mat_ground_001)
me_plane_059.materials.append(mat_water)
me_plane_059.use_remesh_fix_poles = True
me_plane_059.use_remesh_preserve_attributes = False
me_plane_059.use_mirror_vertex_groups = False
me_plane_059.update()
me_plane_059.normals_split_custom_set([tuple(v) for v in zip(*[iter([0.901, -0.4339, 0.0, 0.7818, -0.6235, 0.0, 0.7818, -0.6235, 0.0, 0.901, -0.4339, 0.0, 0.4339, -0.901, 0.0, 0.6235, -0.7818, 0.0, 0.6235, -0.7818, 0.0, 0.4339, -0.901, 0.0, -0.05607, 0.9984, 0.0, -0.2225, 0.9749, 0.0, -0.2225, 0.9749, 0.0, -0.05607, 0.9984, 0.0, 0.6235, -0.7818, 0.0, 0.7818, -0.6235, 0.0, 0.7818, -0.6235, 0.0, 0.6235, -0.7818, 0.0, -0.2225, 0.9749, 0.0, -0.4339, 0.901, 0.0, -0.4339, 0.901, 0.0, -0.2225, 0.9749, 0.0, 0.7818, -0.6235, 0.0, 0.901, -0.4339, 0.0, 0.901, -0.4339, 0.0, 0.7818, -0.6235, 0.0, -0.9984, 0.05607, 0.0, -0.9984, -0.05607, 0.0, -0.9984, -0.05607, 0.0, -0.9984, 0.05607, 0.0, -0.4339, 0.901, 0.0, -0.6235, 0.7818, 0.0, -0.6235, 0.7818, 0.0, -0.4339, 0.901, 0.0, 0.901, -0.4339, 0.0, 0.9749, -0.2225, 0.0, 0.9749, -0.2225, 0.0, 0.901, -0.4339, 0.0, -0.9984, -0.05607, 0.0, -0.9749, -0.2225, 0.0, -0.9749, -0.2225, 0.0, -0.9984, -0.05607, 0.0, -0.6235, 0.7818, 0.0, -0.7818, 0.6235, 0.0, -0.7818, 0.6235, 0.0, -0.6235, 0.7818, 0.0, 0.9749, -0.2225, 0.0, 0.9984, -0.05607, 0.0, 0.9984, -0.05607, 0.0, 0.9749, -0.2225, 0.0, -0.9749, -0.2225, 0.0, -0.901, -0.4339, 0.0, -0.901, -0.4339, 0.0, -0.9749, -0.2225, 0.0, -0.7818, 0.6235, 0.0, -0.901, 0.4339, 0.0, -0.901, 0.4339, 0.0, -0.7818, 0.6235, 0.0, -0.901, -0.4339, 0.0, -0.7818, -0.6235, 0.0, -0.7818, -0.6235, 0.0, -0.901, -0.4339, 0.0, -0.901, 0.4339, 0.0, -0.9749, 0.2225, 0.0, -0.9749, 0.2225, 0.0, -0.901, 0.4339, 0.0, 0.9984, 0.05607, 0.0, 0.9749, 0.2225, 0.0, 0.9749, 0.2225, 0.0, 0.9984, 0.05607, 0.0, -0.7818, -0.6235, 0.0, -0.6235, -0.7818, 0.0, -0.6235, -0.7818, 0.0, -0.7818, -0.6235, 0.0, -0.9749, 0.2225, 0.0, -0.9984, 0.05607, 0.0, -0.9984, 0.05607, 0.0, -0.9749, 0.2225, 0.0, 0.9749, 0.2225, 0.0, 0.901, 0.4339, 0.0, 0.901, 0.4339, 0.0, 0.9749, 0.2225, 0.0, -0.6235, -0.7818, 0.0, -0.4339, -0.901, 0.0, -0.4339, -0.901, 0.0, -0.6235, -0.7818, 0.0, 0.901, 0.4339, 0.0, 0.7818, 0.6235, 0.0, 0.7818, 0.6235, 0.0, 0.901, 0.4339, 0.0, -0.4339, -0.901, 0.0, -0.2225, -0.9749, 0.0, -0.2225, -0.9749, 0.0, -0.4339, -0.901, 0.0, 0.7818, 0.6235, 0.0, 0.6235, 0.7818, 0.0, 0.6235, 0.7818, 0.0, 0.7818, 0.6235, 0.0, -0.2225, -0.9749, 0.0, -0.05607, -0.9984, 0.0, -0.05607, -0.9984, 0.0, -0.2225, -0.9749, 0.0, 0.6235, 0.7818, 0.0, 0.4339, 0.901, 0.0, 0.4339, 0.901, 0.0, 0.6235, 0.7818, 0.0, -0.05607, -0.9984, 0.0, 0.05607, -0.9984, 0.0, 0.05607, -0.9984, 0.0, -0.05607, -0.9984, 0.0, 0.4339, 0.901, 0.0, 0.2225, 0.9749, 0.0, 0.2225, 0.9749, 0.0, 0.4339, 0.901, 0.0, 0.05607, -0.9984, 0.0, 0.2225, -0.9749, 0.0, 0.2225, -0.9749, 0.0, 0.05607, -0.9984, 0.0, 0.2225, 0.9749, 0.0, 0.05607, 0.9984, 0.0, 0.05607, 0.9984, 0.0, 0.2225, 0.9749, 0.0, 0.2225, -0.9749, 0.0, 0.4339, -0.901, 0.0, 0.4339, -0.901, 0.0, 0.2225, -0.9749, 0.0, 9.406e-09, 0.0, -1.0, 9.406e-09, 0.0, -1.0, 9.406e-09, 0.0, -1.0, 9.406e-09, 0.0, -1.0, 9.406e-09, 0.0, -1.0, 9.406e-09, 0.0, -1.0, 9.406e-09, 0.0, -1.0, 9.406e-09, 0.0, -1.0, 9.406e-09, 0.0, -1.0, 9.406e-09, 0.0, -1.0, 9.406e-09, 0.0, -1.0, 9.406e-09, 0.0, -1.0, 9.406e-09, 0.0, -1.0, 9.406e-09, 0.0, -1.0, 9.406e-09, 0.0, -1.0, 9.406e-09, 0.0, -1.0, 9.406e-09, 0.0, -1.0, 9.406e-09, 0.0, -1.0, 9.406e-09, 0.0, -1.0, 9.406e-09, 0.0, -1.0, 9.406e-09, 0.0, -1.0, 9.406e-09, 0.0, -1.0, 9.406e-09, 0.0, -1.0, 9.406e-09, 0.0, -1.0, 9.406e-09, 0.0, -1.0, 9.406e-09, 0.0, -1.0, 9.406e-09, 0.0, -1.0, 9.406e-09, 0.0, -1.0, 9.406e-09, 0.0, -1.0, 9.406e-09, 0.0, -1.0, 9.406e-09, 0.0, -1.0, 9.406e-09, 0.0, -1.0, -0.4339, 0.901, 0.0, -0.2225, 0.9749, 0.0, -0.2225, 0.9749, 0.0, -0.4339, 0.901, 0.0, 0.7818, -0.6235, 0.0, 0.6235, -0.7818, 0.0, 0.6235, -0.7818, 0.0, 0.7818, -0.6235, 0.0, -0.2225, 0.9749, 0.0, -0.05607, 0.9984, 0.0, -0.05607, 0.9984, 0.0, -0.2225, 0.9749, 0.0, 0.6235, -0.7818, 0.0, 0.4339, -0.901, 0.0, 0.4339, -0.901, 0.0, 0.6235, -0.7818, 0.0, 0.4339, -0.901, 0.0, 0.2225, -0.9749, 0.0, 0.2225, -0.9749, 0.0, 0.4339, -0.901, 0.0, 0.05607, 0.9984, 0.0, 0.2225, 0.9749, 0.0, 0.2225, 0.9749, 0.0, 0.05607, 0.9984, 0.0, 0.2225, -0.9749, 0.0, 0.05607, -0.9984, 0.0, 0.05607, -0.9984, 0.0, 0.2225, -0.9749, 0.0, 0.2225, 0.9749, 0.0, 0.4339, 0.901, 0.0, 0.4339, 0.901, 0.0, 0.2225, 0.9749, 0.0, 0.05607, -0.9984, 0.0, -0.05607, -0.9984, 0.0, -0.05607, -0.9984, 0.0, 0.05607, -0.9984, 0.0, 0.4339, 0.901, 0.0, 0.6235, 0.7818, 0.0, 0.6235, 0.7818, 0.0, 0.4339, 0.901, 0.0, -0.05607, -0.9984, 0.0, -0.2225, -0.9749, 0.0, -0.2225, -0.9749, 0.0, -0.05607, -0.9984, 0.0, 0.6235, 0.7818, 0.0, 0.7818, 0.6235, 0.0, 0.7818, 0.6235, 0.0, 0.6235, 0.7818, 0.0, -0.2225, -0.9749, 0.0, -0.4339, -0.901, 0.0, -0.4339, -0.901, 0.0, -0.2225, -0.9749, 0.0, 0.7818, 0.6235, 0.0, 0.901, 0.4339, 0.0, 0.901, 0.4339, 0.0, 0.7818, 0.6235, 0.0, -0.9984, -0.05607, 0.0, -0.9984, 0.05607, 0.0, -0.9984, 0.05607, 0.0, -0.9984, -0.05607, 0.0, -0.4339, -0.901, 0.0, -0.6235, -0.7818, 0.0, -0.6235, -0.7818, 0.0, -0.4339, -0.901, 0.0, 0.901, 0.4339, 0.0, 0.9749, 0.2225, 0.0, 0.9749, 0.2225, 0.0, 0.901, 0.4339, 0.0, -0.9984, 0.05607, 0.0, -0.9749, 0.2225, 0.0, -0.9749, 0.2225, 0.0, -0.9984, 0.05607, 0.0, -0.6235, -0.7818, 0.0, -0.7818, -0.6235, 0.0, -0.7818, -0.6235, 0.0, -0.6235, -0.7818, 0.0, 0.9749, 0.2225, 0.0, 0.9984, 0.05607, 0.0, 0.9984, 0.05607, 0.0, 0.9749, 0.2225, 0.0, -0.9749, 0.2225, 0.0, -0.901, 0.4339, 0.0, -0.901, 0.4339, 0.0, -0.9749, 0.2225, 0.0, -0.7818, -0.6235, 0.0, -0.901, -0.4339, 0.0, -0.901, -0.4339, 0.0, -0.7818, -0.6235, 0.0, -0.901, 0.4339, 0.0, -0.7818, 0.6235, 0.0, -0.7818, 0.6235, 0.0, -0.901, 0.4339, 0.0, -0.901, -0.4339, 0.0, -0.9749, -0.2225, 0.0, -0.9749, -0.2225, 0.0, -0.901, -0.4339, 0.0, 0.9984, -0.05607, 0.0, 0.9749, -0.2225, 0.0, 0.9749, -0.2225, 0.0, 0.9984, -0.05607, 0.0, -0.7818, 0.6235, 0.0, -0.6235, 0.7818, 0.0, -0.6235, 0.7818, 0.0, -0.7818, 0.6235, 0.0, -0.9749, -0.2225, 0.0, -0.9984, -0.05607, 0.0, -0.9984, -0.05607, 0.0, -0.9749, -0.2225, 0.0, 0.9749, -0.2225, 0.0, 0.901, -0.4339, 0.0, 0.901, -0.4339, 0.0, 0.9749, -0.2225, 0.0, -0.6235, 0.7818, 0.0, -0.4339, 0.901, 0.0, -0.4339, 0.901, 0.0, -0.6235, 0.7818, 0.0, 0.0, 1.0, 0.0, 0.0, 1.0, 0.0, 0.0, 1.0, 0.0, 0.0, 1.0, 0.0, 1.0, 0.0, 0.0, 1.0, 0.0, 0.0, 1.0, 0.0, 0.0, 1.0, 0.0, 0.0, 0.0, 1.0, 0.0, 0.0, 1.0, 0.0, 0.0, 1.0, 0.0, 0.0, 1.0, 0.0, 0.0, 1.0, 0.0, 1.0, 0.0, 0.0, 1.0, 0.0, 0.0, 1.0, 0.0, 0.0, 1.0, 0.0, 0.0, 1.0, 0.0, 0.0, -0.7053, -0.7053, 0.07089, -0.7053, -0.7053, 0.07089, -0.7053, -0.7053, 0.07089, -0.7053, -0.7053, 0.07089, -0.7053, -0.7053, 0.07089, -0.7053, -0.7053, 0.07089, -0.7053, -0.7053, 0.07089, -0.7053, -0.7053, 0.07089, -0.7053, -0.7053, 0.07089, -0.7053, -0.7053, 0.07089, -0.7053, -0.7053, 0.07089, -0.7053, -0.7053, 0.07089, -0.7053, -0.7053, 0.07089, -0.7053, -0.7053, 0.07089, -0.7053, -0.7053, 0.07089, -0.7053, -0.7053, 0.07089, -0.7053, -0.7053, 0.07089, 0.06038, 0.9982, 0.0, 0.06038, 0.9982, 0.0, 0.06038, 0.9982, 0.0, 0.06038, 0.9982, 0.0, 0.1803, 0.9836, 0.0, 0.1803, 0.9836, 0.0, 0.1803, 0.9836, 0.0, 0.1803, 0.9836, 0.0, 0.2975, 0.9547, 5.128e-08, 0.2975, 0.9547, 5.128e-08, 0.2975, 0.9547, 5.128e-08, 0.2975, 0.9547, 5.128e-08, 0.4104, 0.9119, 0.0, 0.4104, 0.9119, 0.0, 0.4104, 0.9119, 0.0, 0.4104, 0.9119, 0.0, 0.5173, 0.8558, 5.128e-08, 0.5173, 0.8558, 5.128e-08, 0.5173, 0.8558, 5.128e-08, 0.5173, 0.8558, 5.128e-08, 0.6167, 0.7872, 2.564e-08, 0.6167, 0.7872, 2.564e-08, 0.6167, 0.7872, 2.564e-08, 0.6167, 0.7872, 2.564e-08, 0.7071, 0.7071, 0.0, 0.7071, 0.7071, 0.0, 0.7071, 0.7071, 0.0, 0.7071, 0.7071, 0.0, 0.7872, 0.6167, -2.564e-08, 0.7872, 0.6167, -2.564e-08, 0.7872, 0.6167, -2.564e-08, 0.7872, 0.6167, -2.564e-08, 0.8558, 0.5173, -3.045e-08, 0.8558, 0.5173, -3.045e-08, 0.8558, 0.5173, -3.045e-08, 0.8558, 0.5173, -3.045e-08, 0.9119, 0.4104, -3.205e-08, 0.9119, 0.4104, -3.205e-08, 0.9119, 0.4104, -3.205e-08, 0.9119, 0.4104, -3.205e-08, 0.9547, 0.2975, -2.564e-08, 0.9547, 0.2975, -2.564e-08, 0.9547, 0.2975, -2.564e-08, 0.9547, 0.2975, -2.564e-08, 0.9836, 0.1803, -1.282e-08, 0.9836, 0.1803, -1.282e-08, 0.9836, 0.1803, -1.282e-08, 0.9836, 0.1803, -1.282e-08, 0.9982, 0.06038, -6.41e-09, 0.9982, 0.06038, -6.41e-09, 0.9982, 0.06038, -6.41e-09, 0.9982, 0.06038, -6.41e-09, 1.15e-08, 0.0, 1.0, 1.15e-08, 0.0, 1.0, 1.15e-08, 0.0, 1.0, 1.15e-08, 0.0, 1.0, 1.15e-08, 0.0, 1.0, 1.15e-08, 0.0, 1.0, 1.15e-08, 0.0, 1.0, 1.15e-08, 0.0, 1.0, 1.15e-08, 0.0, 1.0, 1.15e-08, 0.0, 1.0, 1.15e-08, 0.0, 1.0, 1.15e-08, 0.0, 1.0, 1.15e-08, 0.0, 1.0, 1.15e-08, 0.0, 1.0, 1.15e-08, 0.0, 1.0, 1.15e-08, 0.0, 1.0, 1.15e-08, 0.0, 1.0, 1.15e-08, 0.0, 1.0, 1.15e-08, 0.0, 1.0, 1.15e-08, 0.0, 1.0, 1.15e-08, 0.0, 1.0, 1.15e-08, 0.0, 1.0, 1.15e-08, 0.0, 1.0, 1.15e-08, 0.0, 1.0, 1.15e-08, 0.0, 1.0, 1.15e-08, 0.0, 1.0, 1.15e-08, 0.0, 1.0, 1.15e-08, 0.0, 1.0, 1.15e-08, 0.0, 1.0, 1.15e-08, 0.0, 1.0, 1.15e-08, 0.0, 1.0, 1.15e-08, 0.0, 1.0, 1.15e-08, 0.0, 1.0, 1.15e-08, 0.0, 1.0, 1.15e-08, 0.0, 1.0, 1.15e-08, 0.0, 1.0, 1.15e-08, 0.0, 1.0, 1.15e-08, 0.0, 1.0, 1.15e-08, 0.0, 1.0, 1.15e-08, 0.0, 1.0, 1.15e-08, 0.0, 1.0, 1.15e-08, 0.0, 1.0, 7.363e-08, 0.0, 1.0, 7.363e-08, 0.0, 1.0, 7.363e-08, 0.0, 1.0, 7.363e-08, 0.0, 1.0, 7.363e-08, 0.0, 1.0, 7.363e-08, 0.0, 1.0, 7.363e-08, 0.0, 1.0, 7.363e-08, 0.0, 1.0, 7.363e-08, 0.0, 1.0, 7.363e-08, 0.0, 1.0, 0.9984, 0.05607, 0.0, 0.9984, 0.05607, 0.0, 1.0, 0.0, 0.0, 1.0, 0.0, 0.0, 0.9984, -0.05607, 0.0, 0.9984, -0.05607, 0.0, 1.0, 0.0, 0.0, 1.0, 0.0, 0.0, -0.05607, 0.9984, 0.0, -0.05607, 0.9984, 0.0, 0.0, 1.0, 0.0, 0.0, 1.0, 0.0, 0.05607, 0.9984, 0.0, 0.05607, 0.9984, 0.0, 0.0, 1.0, 0.0, 0.0, 1.0, 0.0, 0.05607, 0.9984, 0.0, 0.05607, 0.9984, 0.0, -0.05607, 0.9984, 0.0, -0.05607, 0.9984, 0.0, 0.0, 1.0, 0.0, 0.0, 1.0, 0.0, 0.0, 1.0, 0.0, 0.0, 1.0, 0.0, 1.0, 0.0, 0.0, 0.9984, -0.05607, 0.0, 0.9984, -0.05607, 0.0, 0.9984, 0.05607, 0.0, 0.9984, 0.05607, 0.0, 1.0, 0.0, 0.0, 1.0, 0.0, 0.0, 1.0, 0.0, 0.0])] * 3)])
me_plane_001 = bpy.data.meshes.new('Plane.001')
me_plane_001.from_pydata([(-3.0, 3.0, -3.0), (3.0, -3.0, -3.0), (2.979, -3.0, -3.0), (-3.0, 2.979, -3.0), (2.258, -2.956, -3.0), (1.548, -2.826, -3.0), (0.8589, -2.611, -3.0), (0.2005, -2.315, -3.0), (-0.4174, -1.942, -3.0), (-0.9858, -1.496, -3.0), (-1.496, -0.9858, -3.0), (-1.942, -0.4174, -3.0), (-2.315, 0.2005, -3.0), (-2.611, 0.8589, -3.0), (-2.826, 1.548, -3.0), (-2.956, 2.258, -3.0), (3.0, 3.9, -3.0), (3.9, 3.0, -3.0), (3.011, 3.759, -3.0), (3.044, 3.622, -3.0), (3.098, 3.491, -3.0), (3.172, 3.371, -3.0), (3.264, 3.264, -3.0), (3.371, 3.172, -3.0), (3.491, 3.098, -3.0), (3.622, 3.044, -3.0), (3.759, 3.011, -3.0), (4.0, -3.0, -3.0), (-3.0, 4.0, -3.0), (3.0, 4.0, -3.0), (4.0, 3.0, -3.0), (2.258, -2.956, -2.806), (2.979, -3.0, -2.806), (1.548, -2.826, -2.806), (0.8589, -2.611, -2.806), (0.2005, -2.315, -2.806), (-0.4174, -1.942, -2.806), (-0.9858, -1.496, -2.806), (-1.496, -0.9858, -2.806), (-1.942, -0.4174, -2.806), (-2.315, 0.2005, -2.806), (-2.611, 0.8589, -2.806), (-2.826, 1.548, -2.806), (-2.956, 2.258, -2.806), (-3.0, 2.979, -2.806), (-3.0, 3.0, -2.806), (3.0, -3.0, -2.806), (3.0, 3.9, -2.806), (3.011, 3.759, -2.806), (3.044, 3.622, -2.806), (3.098, 3.491, -2.806), (3.172, 3.371, -2.806), (3.264, 3.264, -2.806), (3.371, 3.172, -2.806), (3.491, 3.098, -2.806), (3.622, 3.044, -2.806), (3.759, 3.011, -2.806), (3.9, 3.0, -2.806), (4.0, -3.0, -2.806), (-3.0, 4.0, -2.806), (3.0, 4.0, -2.806), (4.0, 3.0, -2.806)], [], [(28, 29, 16, 18, 19, 20, 21, 22, 23, 24, 25, 26, 17, 30, 27, 1, 2, 4, 5, 6, 7, 8, 9, 10, 11, 12, 13, 14, 15, 3, 0), (59, 45, 44, 43, 42, 41, 40, 39, 38, 37, 36, 35, 34, 33, 31, 32, 46, 58, 61, 57, 56, 55, 54, 53, 52, 51, 50, 49, 48, 47, 60), (12, 11, 39, 40), (25, 24, 54, 55), (13, 12, 40, 41), (26, 25, 55, 56), (14, 13, 41, 42), (17, 26, 56, 57), (15, 14, 42, 43), (1, 27, 58, 46), (3, 15, 43, 44), (28, 0, 45, 59), (0, 3, 44, 45), (4, 2, 32, 31), (16, 29, 60, 47), (2, 1, 46, 32), (5, 4, 31, 33), (29, 28, 59, 60), (18, 16, 47, 48), (6, 5, 33, 34), (30, 17, 57, 61), (19, 18, 48, 49), (7, 6, 34, 35), (27, 30, 61, 58), (20, 19, 49, 50), (8, 7, 35, 36), (21, 20, 50, 51), (9, 8, 36, 37), (22, 21, 51, 52), (10, 9, 37, 38), (23, 22, 52, 53), (11, 10, 38, 39), (24, 23, 53, 54)])
me_plane_001.polygons.foreach_set('material_index', [1, 1, 1, 1, 1, 1, 1, 1, 1, 1, 1, 1, 1, 1, 1, 1, 1, 1, 1, 1, 1, 1, 1, 1, 1, 1, 1, 1, 1, 1, 1, 1, 1])
_uv = me_plane_001.uv_layers.new(name='UVMap')
_uv.uv.foreach_set('vector', [0.0, 0.0, 0.8571, 0.0, 0.8571, 0.01429, 0.8587, 0.0344, 0.8634, 0.05402, 0.8712, 0.07266, 0.8817, 0.08986, 0.8948, 0.1052, 0.9101, 0.1183, 0.9273, 0.1288, 0.946, 0.1366, 0.9656, 0.1413, 0.9857, 0.1429, 1.0, 0.1429, 1.0, 1.0, 0.8571, 1.0, 0.8542, 1.0, 0.7512, 0.9938, 0.6497, 0.9752, 0.5513, 0.9445, 0.4572, 0.9022, 0.3689, 0.8488, 0.2877, 0.7852, 0.2148, 0.7123, 0.1512, 0.6311, 0.09784, 0.5428, 0.05551, 0.4487, 0.02482, 0.3503, 0.006228, 0.2488, 0.0, 0.1458, 0.0, 0.1429, 0.0, 0.0, 0.0, 0.1429, 0.0, 0.1458, 0.006228, 0.2488, 0.02482, 0.3503, 0.05551, 0.4487, 0.09784, 0.5428, 0.1512, 0.6311, 0.2148, 0.7123, 0.2877, 0.7852, 0.3689, 0.8488, 0.4572, 0.9022, 0.5513, 0.9445, 0.6497, 0.9752, 0.7512, 0.9938, 0.8542, 1.0, 0.8571, 1.0, 1.0, 1.0, 1.0, 0.1429, 0.9857, 0.1429, 0.9656, 0.1413, 0.946, 0.1366, 0.9273, 0.1288, 0.9101, 0.1183, 0.8948, 0.1052, 0.8817, 0.08986, 0.8712, 0.07266, 0.8634, 0.05402, 0.8587, 0.0344, 0.8571, 0.01429, 0.8571, 0.0, 0.09784, 0.5428, 0.1512, 0.6311, 0.1512, 0.6311, 0.09784, 0.5428, 0.946, 0.1366, 0.9273, 0.1288, 0.9273, 0.1288, 0.946, 0.1366, 0.05551, 0.4487, 0.09784, 0.5428, 0.09784, 0.5428, 0.05551, 0.4487, 0.9656, 0.1413, 0.946, 0.1366, 0.946, 0.1366, 0.9656, 0.1413, 0.02482, 0.3503, 0.05551, 0.4487, 0.05551, 0.4487, 0.02482, 0.3503, 0.9857, 0.1429, 0.9656, 0.1413, 0.9656, 0.1413, 0.9857, 0.1429, 0.006228, 0.2488, 0.02482, 0.3503, 0.02482, 0.3503, 0.006228, 0.2488, 0.8571, 1.0, 1.0, 1.0, 1.0, 1.0, 0.8571, 1.0, 0.0, 0.1458, 0.006228, 0.2488, 0.006228, 0.2488, 0.0, 0.1458, 0.0, 0.0, 0.0, 0.1429, 0.0, 0.1429, 0.0, 0.0, 0.0, 0.1429, 0.0, 0.1458, 0.0, 0.1458, 0.0, 0.1429, 0.7512, 0.9938, 0.8542, 1.0, 0.8542, 1.0, 0.7512, 0.9938, 0.8571, 0.01429, 0.8571, 0.0, 0.8571, 0.0, 0.8571, 0.01429, 0.8542, 1.0, 0.8571, 1.0, 0.8571, 1.0, 0.8542, 1.0, 0.6497, 0.9752, 0.7512, 0.9938, 0.7512, 0.9938, 0.6497, 0.9752, 0.8571, 0.0, 0.0, 0.0, 0.0, 0.0, 0.8571, 0.0, 0.8587, 0.0344, 0.8571, 0.01429, 0.8571, 0.01429, 0.8587, 0.0344, 0.5513, 0.9445, 0.6497, 0.9752, 0.6497, 0.9752, 0.5513, 0.9445, 1.0, 0.1429, 0.9857, 0.1429, 0.9857, 0.1429, 1.0, 0.1429, 0.8634, 0.05402, 0.8587, 0.0344, 0.8587, 0.0344, 0.8634, 0.05402, 0.4572, 0.9022, 0.5513, 0.9445, 0.5513, 0.9445, 0.4572, 0.9022, 1.0, 1.0, 1.0, 0.1429, 1.0, 0.1429, 1.0, 1.0, 0.8712, 0.07266, 0.8634, 0.05402, 0.8634, 0.05402, 0.8712, 0.07266, 0.3689, 0.8488, 0.4572, 0.9022, 0.4572, 0.9022, 0.3689, 0.8488, 0.8817, 0.08986, 0.8712, 0.07266, 0.8712, 0.07266, 0.8817, 0.08986, 0.2877, 0.7852, 0.3689, 0.8488, 0.3689, 0.8488, 0.2877, 0.7852, 0.8948, 0.1052, 0.8817, 0.08986, 0.8817, 0.08986, 0.8948, 0.1052, 0.2148, 0.7123, 0.2877, 0.7852, 0.2877, 0.7852, 0.2148, 0.7123, 0.9101, 0.1183, 0.8948, 0.1052, 0.8948, 0.1052, 0.9101, 0.1183, 0.1512, 0.6311, 0.2148, 0.7123, 0.2148, 0.7123, 0.1512, 0.6311, 0.9273, 0.1288, 0.9101, 0.1183, 0.9101, 0.1183, 0.9273, 0.1288])
_ca = me_plane_001.color_attributes.new('Col', 'BYTE_COLOR', 'CORNER')
_ca.data.foreach_set('color', [1.0, 1.0, 1.0, 1.0, 1.0, 1.0, 1.0, 1.0, 1.0, 1.0, 1.0, 1.0, 1.0, 1.0, 1.0, 1.0, 1.0, 1.0, 1.0, 1.0, 1.0, 1.0, 1.0, 1.0, 1.0, 1.0, 1.0, 1.0, 1.0, 1.0, 1.0, 1.0, 1.0, 1.0, 1.0, 1.0, 1.0, 1.0, 1.0, 1.0, 1.0, 1.0, 1.0, 1.0, 1.0, 1.0, 1.0, 1.0, 1.0, 1.0, 1.0, 1.0, 1.0, 1.0, 1.0, 1.0, 1.0, 1.0, 1.0, 1.0, 1.0, 1.0, 1.0, 1.0, 1.0, 1.0, 1.0, 1.0, 1.0, 1.0, 1.0, 1.0, 1.0, 1.0, 1.0, 1.0, 1.0, 1.0, 1.0, 1.0, 1.0, 1.0, 1.0, 1.0, 1.0, 1.0, 1.0, 1.0, 1.0, 1.0, 1.0, 1.0, 1.0, 1.0, 1.0, 1.0, 1.0, 1.0, 1.0, 1.0, 1.0, 1.0, 1.0, 1.0, 1.0, 1.0, 1.0, 1.0, 1.0, 1.0, 1.0, 1.0, 1.0, 1.0, 1.0, 1.0, 1.0, 1.0, 1.0, 1.0, 1.0, 1.0, 1.0, 1.0, 1.0, 1.0, 1.0, 1.0, 1.0, 1.0, 1.0, 1.0, 1.0, 1.0, 1.0, 1.0, 1.0, 1.0, 1.0, 1.0, 1.0, 1.0, 1.0, 1.0, 1.0, 1.0, 1.0, 1.0, 1.0, 1.0, 1.0, 1.0, 1.0, 1.0, 1.0, 1.0, 1.0, 1.0, 1.0, 1.0, 1.0, 1.0, 1.0, 1.0, 1.0, 1.0, 1.0, 1.0, 1.0, 1.0, 1.0, 1.0, 1.0, 1.0, 1.0, 1.0, 1.0, 1.0, 1.0, 1.0, 1.0, 1.0, 1.0, 1.0, 1.0, 1.0, 1.0, 1.0, 1.0, 1.0, 1.0, 1.0, 1.0, 1.0, 1.0, 1.0, 1.0, 1.0, 1.0, 1.0, 1.0, 1.0, 1.0, 1.0, 1.0, 1.0, 1.0, 1.0, 1.0, 1.0, 1.0, 1.0, 1.0, 1.0, 1.0, 1.0, 1.0, 1.0, 1.0, 1.0, 1.0, 1.0, 1.0, 1.0, 1.0, 1.0, 1.0, 1.0, 1.0, 1.0, 1.0, 1.0, 1.0, 1.0, 1.0, 1.0, 1.0, 1.0, 1.0, 1.0, 1.0, 1.0, 1.0, 1.0, 1.0, 1.0, 1.0, 1.0, 1.0, 1.0, 1.0, 1.0, 1.0, 1.0, 1.0, 1.0, 1.0, 1.0, 1.0, 1.0, 1.0, 1.0, 1.0, 1.0, 1.0, 1.0, 1.0, 1.0, 1.0, 1.0, 1.0, 1.0, 1.0, 1.0, 1.0, 1.0, 1.0, 1.0, 1.0, 1.0, 1.0, 1.0, 1.0, 1.0, 1.0, 1.0, 1.0, 1.0, 1.0, 1.0, 1.0, 1.0, 1.0, 1.0, 1.0, 1.0, 1.0, 1.0, 1.0, 1.0, 1.0, 1.0, 1.0, 1.0, 1.0, 1.0, 1.0, 1.0, 1.0, 1.0, 1.0, 1.0, 1.0, 1.0, 1.0, 1.0, 1.0, 1.0, 1.0, 1.0, 1.0, 1.0, 1.0, 1.0, 1.0, 1.0, 1.0, 1.0, 1.0, 1.0, 1.0, 1.0, 1.0, 1.0, 1.0, 1.0, 1.0, 1.0, 1.0, 1.0, 1.0, 1.0, 1.0, 1.0, 1.0, 1.0, 1.0, 1.0, 1.0, 1.0, 1.0, 1.0, 1.0, 1.0, 1.0, 1.0, 1.0, 1.0, 1.0, 1.0, 1.0, 1.0, 1.0, 1.0, 1.0, 1.0, 1.0, 1.0, 1.0, 1.0, 1.0, 1.0, 1.0, 1.0, 1.0, 1.0, 1.0, 1.0, 1.0, 1.0, 1.0, 1.0, 1.0, 1.0, 1.0, 1.0, 1.0, 1.0, 1.0, 1.0, 1.0, 1.0, 1.0, 1.0, 1.0, 1.0, 1.0, 1.0, 1.0, 1.0, 1.0, 1.0, 1.0, 1.0, 1.0, 1.0, 1.0, 1.0, 1.0, 1.0, 1.0, 1.0, 1.0, 1.0, 1.0, 1.0, 1.0, 1.0, 1.0, 1.0, 1.0, 1.0, 1.0, 1.0, 1.0, 1.0, 1.0, 1.0, 1.0, 1.0, 1.0, 1.0, 1.0, 1.0, 1.0, 1.0, 1.0, 1.0, 1.0, 1.0, 1.0, 1.0, 1.0, 1.0, 1.0, 1.0, 1.0, 1.0, 1.0, 1.0, 1.0, 1.0, 1.0, 1.0, 1.0, 1.0, 1.0, 1.0, 1.0, 1.0, 1.0, 1.0, 1.0, 1.0, 1.0, 1.0, 1.0, 1.0, 1.0, 1.0, 1.0, 1.0, 1.0, 1.0, 1.0, 1.0, 1.0, 1.0, 1.0, 1.0, 1.0, 1.0, 1.0, 1.0, 1.0, 1.0, 1.0, 1.0, 1.0, 1.0, 1.0, 1.0, 1.0, 1.0, 1.0, 1.0, 1.0, 1.0, 1.0, 1.0, 1.0, 1.0, 1.0, 1.0, 1.0, 1.0, 1.0, 1.0, 1.0, 1.0, 1.0, 1.0, 1.0, 1.0, 1.0, 1.0, 1.0, 1.0, 1.0, 1.0, 1.0, 1.0, 1.0, 1.0, 1.0, 1.0, 1.0, 1.0, 1.0, 1.0, 1.0, 1.0, 1.0, 1.0, 1.0, 1.0, 1.0, 1.0, 1.0, 1.0, 1.0, 1.0, 1.0, 1.0, 1.0, 1.0, 1.0, 1.0, 1.0, 1.0, 1.0, 1.0, 1.0, 1.0, 1.0, 1.0, 1.0, 1.0, 1.0, 1.0, 1.0, 1.0, 1.0, 1.0, 1.0, 1.0, 1.0, 1.0, 1.0, 1.0, 1.0, 1.0, 1.0, 1.0, 1.0, 1.0, 1.0, 1.0, 1.0, 1.0, 1.0, 1.0, 1.0, 1.0, 1.0, 1.0, 1.0, 1.0, 1.0, 1.0, 1.0, 1.0, 1.0, 1.0, 1.0, 1.0, 1.0, 1.0, 1.0, 1.0, 1.0, 1.0, 1.0, 1.0, 1.0, 1.0, 1.0, 1.0, 1.0, 1.0, 1.0, 1.0, 1.0, 1.0, 1.0, 1.0, 1.0, 1.0, 1.0, 1.0, 1.0, 1.0, 1.0, 1.0, 1.0, 1.0, 1.0, 1.0, 1.0, 1.0, 1.0, 1.0, 1.0, 1.0, 1.0, 1.0, 1.0, 1.0, 1.0, 1.0, 1.0, 1.0, 1.0, 1.0, 1.0, 1.0, 1.0, 1.0, 1.0, 1.0, 1.0, 1.0, 1.0, 1.0, 1.0, 1.0, 1.0, 1.0, 1.0, 1.0, 1.0, 1.0, 1.0, 1.0, 1.0, 1.0, 1.0, 1.0, 1.0, 1.0, 1.0, 1.0, 1.0, 1.0, 1.0, 1.0, 1.0, 1.0, 1.0, 1.0, 1.0, 1.0, 1.0, 1.0, 1.0, 1.0, 1.0, 1.0, 1.0, 1.0, 1.0, 1.0, 1.0, 1.0, 1.0, 1.0, 1.0, 1.0, 1.0, 1.0, 1.0, 1.0, 1.0, 1.0, 1.0, 1.0, 1.0, 1.0, 1.0, 1.0, 1.0, 1.0, 1.0, 1.0, 1.0, 1.0, 1.0, 1.0, 1.0, 1.0, 1.0, 1.0, 1.0, 1.0, 1.0, 1.0, 1.0, 1.0, 1.0, 1.0, 1.0, 1.0, 1.0, 1.0, 1.0, 1.0, 1.0, 1.0, 1.0, 1.0, 1.0, 1.0, 1.0, 1.0])
me_plane_001.materials.append(mat_ground_001)
me_plane_001.materials.append(mat_water)
me_plane_001.use_remesh_fix_poles = True
me_plane_001.use_remesh_preserve_attributes = False
me_plane_001.use_mirror_vertex_groups = False
me_plane_001.update()
me_plane_001.normals_split_custom_set([tuple(v) for v in zip(*[iter([5.896e-09, 0.0, -1.0, 5.896e-09, 0.0, -1.0, 5.896e-09, 0.0, -1.0, 5.896e-09, 0.0, -1.0, 5.896e-09, 0.0, -1.0, 5.896e-09, 0.0, -1.0, 5.896e-09, 0.0, -1.0, 5.896e-09, 0.0, -1.0, 5.896e-09, 0.0, -1.0, 5.896e-09, 0.0, -1.0, 5.896e-09, 0.0, -1.0, 5.896e-09, 0.0, -1.0, 5.896e-09, 0.0, -1.0, 5.896e-09, 0.0, -1.0, 5.896e-09, 0.0, -1.0, 5.896e-09, 0.0, -1.0, 5.896e-09, 0.0, -1.0, 5.896e-09, 0.0, -1.0, 5.896e-09, 0.0, -1.0, 5.896e-09, 0.0, -1.0, 5.896e-09, 0.0, -1.0, 5.896e-09, 0.0, -1.0, 5.896e-09, 0.0, -1.0, 5.896e-09, 0.0, -1.0, 5.896e-09, 0.0, -1.0, 5.896e-09, 0.0, -1.0, 5.896e-09, 0.0, -1.0, 5.896e-09, 0.0, -1.0, 5.896e-09, 0.0, -1.0, 5.896e-09, 0.0, -1.0, 5.896e-09, 0.0, -1.0, -7.37e-10, 0.0, 1.0, -7.37e-10, 0.0, 1.0, -7.37e-10, 0.0, 1.0, -7.37e-10, 0.0, 1.0, -7.37e-10, 0.0, 1.0, -7.37e-10, 0.0, 1.0, -7.37e-10, 0.0, 1.0, -7.37e-10, 0.0, 1.0, -7.37e-10, 0.0, 1.0, -7.37e-10, 0.0, 1.0, -7.37e-10, 0.0, 1.0, -7.37e-10, 0.0, 1.0, -7.37e-10, 0.0, 1.0, -7.37e-10, 0.0, 1.0, -7.37e-10, 0.0, 1.0, -7.37e-10, 0.0, 1.0, -7.37e-10, 0.0, 1.0, -7.37e-10, 0.0, 1.0, -7.37e-10, 0.0, 1.0, -7.37e-10, 0.0, 1.0, -7.37e-10, 0.0, 1.0, -7.37e-10, 0.0, 1.0, -7.37e-10, 0.0, 1.0, -7.37e-10, 0.0, 1.0, -7.37e-10, 0.0, 1.0, -7.37e-10, 0.0, 1.0, -7.37e-10, 0.0, 1.0, -7.37e-10, 0.0, 1.0, -7.37e-10, 0.0, 1.0, -7.37e-10, 0.0, 1.0, -7.37e-10, 0.0, 1.0, -0.8558, -0.5173, 0.0, -0.8558, -0.5173, 0.0, -0.8558, -0.5173, 0.0, -0.8558, -0.5173, 0.0, 0.3827, 0.9239, 0.0, 0.3827, 0.9239, 0.0, 0.3827, 0.9239, 0.0, 0.3827, 0.9239, 0.0, -0.9119, -0.4104, 0.0, -0.9119, -0.4104, 0.0, -0.9119, -0.4104, 0.0, -0.9119, -0.4104, 0.0, 0.2334, 0.9724, 0.0, 0.2334, 0.9724, 0.0, 0.2334, 0.9724, 0.0, 0.2334, 0.9724, 0.0, -0.9547, -0.2975, 0.0, -0.9547, -0.2975, 0.0, -0.9547, -0.2975, 0.0, -0.9547, -0.2975, 0.0, 0.07846, 0.9969, 0.0, 0.07846, 0.9969, 0.0, 0.07846, 0.9969, 0.0, 0.07846, 0.9969, 0.0, -0.9836, -0.1803, 0.0, -0.9836, -0.1803, 0.0, -0.9836, -0.1803, 0.0, -0.9836, -0.1803, 0.0, 0.0, -1.0, 0.0, 0.0, -1.0, 0.0, 0.0, -1.0, 0.0, 0.0, -1.0, 0.0, -0.9982, -0.06038, 0.0, -0.9982, -0.06038, 0.0, -0.9982, -0.06038, 0.0, -0.9982, -0.06038, 0.0, -1.0, 0.0, 0.0, -1.0, 0.0, 0.0, -1.0, 0.0, 0.0, -1.0, 0.0, 0.0, -1.0, 0.0, 0.0, -1.0, 0.0, 0.0, -1.0, 0.0, 0.0, -1.0, 0.0, 0.0, -0.06038, -0.9982, 0.0, -0.06038, -0.9982, 0.0, -0.06038, -0.9982, 0.0, -0.06038, -0.9982, 0.0, 1.0, 0.0, 0.0, 1.0, 0.0, 0.0, 1.0, 0.0, 0.0, 1.0, 0.0, 0.0, 0.0, -1.0, 0.0, 0.0, -1.0, 0.0, 0.0, -1.0, 0.0, 0.0, -1.0, 0.0, -0.1803, -0.9836, 0.0, -0.1803, -0.9836, 0.0, -0.1803, -0.9836, 0.0, -0.1803, -0.9836, 0.0, 0.0, 1.0, 0.0, 0.0, 1.0, 0.0, 0.0, 1.0, 0.0, 0.0, 1.0, 0.0, 0.9969, 0.07846, 0.0, 0.9969, 0.07846, 0.0, 0.9969, 0.07846, 0.0, 0.9969, 0.07846, 0.0, -0.2975, -0.9547, 0.0, -0.2975, -0.9547, 0.0, -0.2975, -0.9547, 0.0, -0.2975, -0.9547, 0.0, 0.0, 1.0, 0.0, 0.0, 1.0, 0.0, 0.0, 1.0, 0.0, 0.0, 1.0, 0.0, 0.9724, 0.2334, 0.0, 0.9724, 0.2334, 0.0, 0.9724, 0.2334, 0.0, 0.9724, 0.2334, 0.0, -0.4104, -0.9119, 0.0, -0.4104, -0.9119, 0.0, -0.4104, -0.9119, 0.0, -0.4104, -0.9119, 0.0, 1.0, 0.0, 0.0, 1.0, 0.0, 0.0, 1.0, 0.0, 0.0, 1.0, 0.0, 0.0, 0.9239, 0.3827, 0.0, 0.9239, 0.3827, 0.0, 0.9239, 0.3827, 0.0, 0.9239, 0.3827, 0.0, -0.5173, -0.8558, 0.0, -0.5173, -0.8558, 0.0, -0.5173, -0.8558, 0.0, -0.5173, -0.8558, 0.0, 0.8526, 0.5225, 0.0, 0.8526, 0.5225, 0.0, 0.8526, 0.5225, 0.0, 0.8526, 0.5225, 0.0, -0.6167, -0.7872, 0.0, -0.6167, -0.7872, 0.0, -0.6167, -0.7872, 0.0, -0.6167, -0.7872, 0.0, 0.7604, 0.6494, 0.0, 0.7604, 0.6494, 0.0, 0.7604, 0.6494, 0.0, 0.7604, 0.6494, 0.0, -0.7071, -0.7071, 0.0, -0.7071, -0.7071, 0.0, -0.7071, -0.7071, 0.0, -0.7071, -0.7071, 0.0, 0.6494, 0.7604, 0.0, 0.6494, 0.7604, 0.0, 0.6494, 0.7604, 0.0, 0.6494, 0.7604, 0.0, -0.7872, -0.6167, 0.0, -0.7872, -0.6167, 0.0, -0.7872, -0.6167, 0.0, -0.7872, -0.6167, 0.0, 0.5225, 0.8526, 0.0, 0.5225, 0.8526, 0.0, 0.5225, 0.8526, 0.0, 0.5225, 0.8526, 0.0])] * 3)])

# ---- objects
ob_ground_001 = bpy.data.objects.new('Ground.001', me_plane_059)
ob_ground_002 = bpy.data.objects.new('Ground.002', me_plane_001)

# ---- transforms, parenting, visibility, modifiers, constraints
ob_ground_001.location = (0.0, 0.0, 0.0)
ob_ground_001.rotation_euler = (-1.629e-07, -0.0, 1.571)
ob_ground_001.color = (0.8, 0.8, 0.8, 1.0)
ob_ground_001.lineart.crease_threshold = 0.0
_vg = ob_ground_001.vertex_groups.new(name='Group')
ob_ground_002.location = (0.0, 0.0, 0.0)
ob_ground_002.rotation_euler = (-1.629e-07, -0.0, 1.571)
ob_ground_002.color = (0.8, 0.8, 0.8, 1.0)
ob_ground_002.lineart.crease_threshold = 0.0
_vg = ob_ground_002.vertex_groups.new(name='Group')

# ---- collection membership
col_collection.objects.link(ob_ground_001)
col_collection.objects.link(ob_ground_002)

# ---- scene / render settings (as saved in the file)
scene.frame_start = 1; scene.frame_end = 250; scene.frame_set(1)
scene.render.engine = 'BLENDER_EEVEE_NEXT'
scene.cycles.use_denoising = False
scene.cycles.samples = 128
scene.cycles.sampling_pattern = 'TABULATED_SOBOL'
scene.cycles.use_adaptive_sampling = False
scene.cycles.use_light_tree = False
scene.view_settings.view_transform = 'Filmic'
bpy.context.view_layer.update()

# ---- added for rendering (the .blend has no active camera and no usable light): camera, sun
cam_auto = bpy.data.cameras.new('AutoCamera')
cam_auto.lens = 50.0
cam_auto.sensor_width = 36.0
cam_auto.clip_end = 1000.0
ob_auto_camera = bpy.data.objects.new('AutoCamera', cam_auto)
scene.collection.objects.link(ob_auto_camera)
ob_auto_camera.location = (11.1492, -13.379, 7.0647)
ob_auto_camera.rotation_euler = (1.09748, -7.21219e-08, 0.694738)
scene.camera = ob_auto_camera
light_auto_sun = bpy.data.lights.new('AutoSun', 'SUN')
light_auto_sun.energy = 3.0
light_auto_sun.angle = 0.0523599
ob_auto_sun = bpy.data.objects.new('AutoSun', light_auto_sun)
scene.collection.objects.link(ob_auto_sun)
ob_auto_sun.rotation_euler = (0.872665, 0.174533, 0.523599)
bpy.context.view_layer.update()
